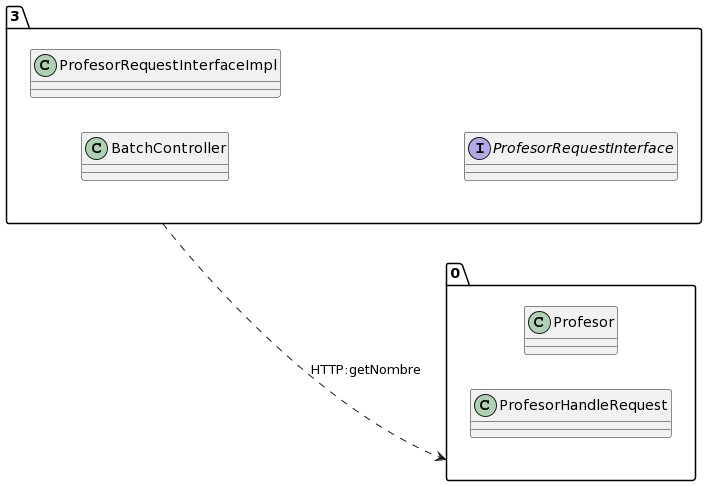

The diagram above was rendered by PlantUML. Its source (embedded in the PNG):
@startuml
allow_mixing
left to right direction
package "3"{
class BatchController
class ProfesorRequestInterfaceImpl
interface ProfesorRequestInterface

}
package "0"{
class Profesor
class ProfesorHandleRequest

}
"3" ..> "0":HTTP:getNombre
@enduml